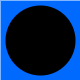

The diagram above was exported from draw.io. Its source (the exported page's mxGraphModel, read from the mxfile embedded in the PNG):
<mxGraphModel dx="755" dy="388" grid="1" gridSize="10" guides="1" tooltips="1" connect="1" arrows="1" fold="1" page="1" pageScale="1" pageWidth="850" pageHeight="1100" math="0" shadow="0">
  <root>
    <mxCell id="0" />
    <mxCell id="1" parent="0" />
    <mxCell id="2" value="" style="whiteSpace=wrap;html=1;aspect=fixed;fillColor=#006aff;strokeColor=none;movable=1;resizable=1;rotatable=1;deletable=1;editable=1;locked=0;connectable=1;container=0;" vertex="1" parent="1">
      <mxGeometry x="380" y="230" width="80" height="80" as="geometry" />
    </mxCell>
    <mxCell id="3" value="" style="ellipse;whiteSpace=wrap;html=1;aspect=fixed;movable=1;resizable=1;rotatable=1;deletable=1;editable=1;locked=0;connectable=1;strokeColor=none;fillColor=#000000;fontColor=#ffffff;" vertex="1" parent="1">
      <mxGeometry x="385" y="235" width="70" height="70" as="geometry" />
    </mxCell>
  </root>
</mxGraphModel>